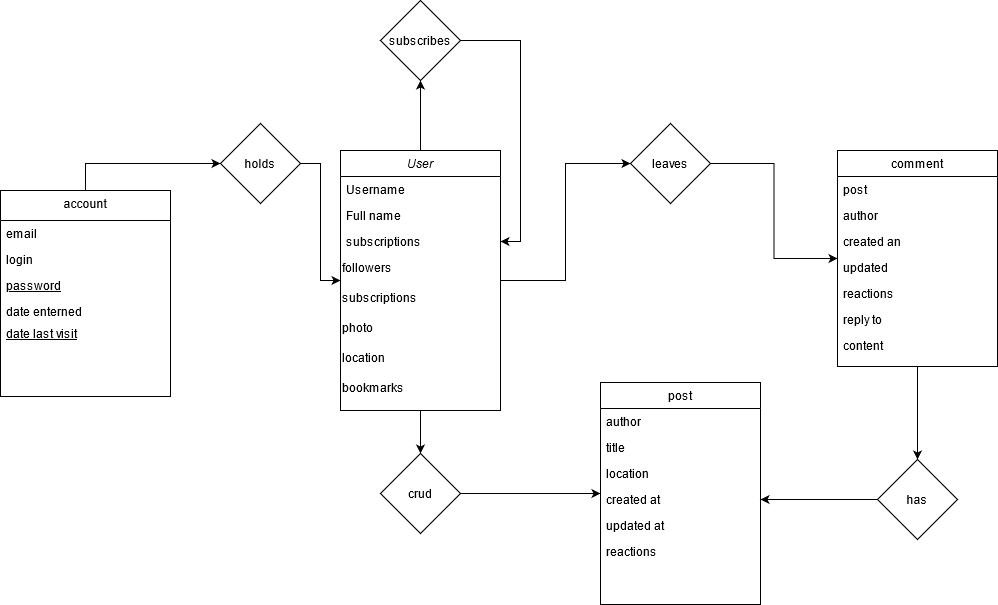

The diagram above was exported from draw.io. Its source (the exported page's mxGraphModel, read from the mxfile embedded in the PNG):
<mxGraphModel dx="1695" dy="1648" grid="1" gridSize="10" guides="1" tooltips="1" connect="1" arrows="1" fold="1" page="1" pageScale="1" pageWidth="827" pageHeight="1169" math="0" shadow="0">
  <root>
    <mxCell id="WIyWlLk6GJQsqaUBKTNV-0" />
    <mxCell id="WIyWlLk6GJQsqaUBKTNV-1" parent="WIyWlLk6GJQsqaUBKTNV-0" />
    <mxCell id="8nF2JV7b2P4NX1v1lAu0-2" style="edgeStyle=orthogonalEdgeStyle;rounded=0;orthogonalLoop=1;jettySize=auto;html=1;entryX=0;entryY=0.5;entryDx=0;entryDy=0;" edge="1" parent="WIyWlLk6GJQsqaUBKTNV-1" source="zkfFHV4jXpPFQw0GAbJ--0" target="8nF2JV7b2P4NX1v1lAu0-1">
      <mxGeometry relative="1" as="geometry" />
    </mxCell>
    <mxCell id="8nF2JV7b2P4NX1v1lAu0-19" style="edgeStyle=orthogonalEdgeStyle;rounded=0;orthogonalLoop=1;jettySize=auto;html=1;entryX=0.5;entryY=0;entryDx=0;entryDy=0;" edge="1" parent="WIyWlLk6GJQsqaUBKTNV-1" source="zkfFHV4jXpPFQw0GAbJ--0" target="8nF2JV7b2P4NX1v1lAu0-18">
      <mxGeometry relative="1" as="geometry" />
    </mxCell>
    <mxCell id="8nF2JV7b2P4NX1v1lAu0-24" style="edgeStyle=orthogonalEdgeStyle;rounded=0;orthogonalLoop=1;jettySize=auto;html=1;entryX=0.5;entryY=1;entryDx=0;entryDy=0;" edge="1" parent="WIyWlLk6GJQsqaUBKTNV-1" source="zkfFHV4jXpPFQw0GAbJ--0" target="8nF2JV7b2P4NX1v1lAu0-22">
      <mxGeometry relative="1" as="geometry" />
    </mxCell>
    <mxCell id="zkfFHV4jXpPFQw0GAbJ--0" value="User" style="swimlane;fontStyle=2;align=center;verticalAlign=top;childLayout=stackLayout;horizontal=1;startSize=26;horizontalStack=0;resizeParent=1;resizeLast=0;collapsible=1;marginBottom=0;rounded=0;shadow=0;strokeWidth=1;" parent="WIyWlLk6GJQsqaUBKTNV-1" vertex="1">
      <mxGeometry x="210" y="100" width="160" height="260" as="geometry">
        <mxRectangle x="210" y="100" width="160" height="26" as="alternateBounds" />
      </mxGeometry>
    </mxCell>
    <mxCell id="zkfFHV4jXpPFQw0GAbJ--1" value="Username" style="text;align=left;verticalAlign=top;spacingLeft=4;spacingRight=4;overflow=hidden;rotatable=0;points=[[0,0.5],[1,0.5]];portConstraint=eastwest;" parent="zkfFHV4jXpPFQw0GAbJ--0" vertex="1">
      <mxGeometry y="26" width="160" height="26" as="geometry" />
    </mxCell>
    <mxCell id="zkfFHV4jXpPFQw0GAbJ--2" value="Full name" style="text;align=left;verticalAlign=top;spacingLeft=4;spacingRight=4;overflow=hidden;rotatable=0;points=[[0,0.5],[1,0.5]];portConstraint=eastwest;rounded=0;shadow=0;html=0;" parent="zkfFHV4jXpPFQw0GAbJ--0" vertex="1">
      <mxGeometry y="52" width="160" height="26" as="geometry" />
    </mxCell>
    <mxCell id="zkfFHV4jXpPFQw0GAbJ--3" value="subscriptions" style="text;align=left;verticalAlign=top;spacingLeft=4;spacingRight=4;overflow=hidden;rotatable=0;points=[[0,0.5],[1,0.5]];portConstraint=eastwest;rounded=0;shadow=0;html=0;" parent="zkfFHV4jXpPFQw0GAbJ--0" vertex="1">
      <mxGeometry y="78" width="160" height="26" as="geometry" />
    </mxCell>
    <mxCell id="fpVte6uU9ZNmq5kRE7x2-0" value="followers" style="text;whiteSpace=wrap;html=1;" parent="zkfFHV4jXpPFQw0GAbJ--0" vertex="1">
      <mxGeometry y="104" width="160" height="30" as="geometry" />
    </mxCell>
    <mxCell id="fpVte6uU9ZNmq5kRE7x2-1" value="subscriptions" style="text;whiteSpace=wrap;html=1;" parent="zkfFHV4jXpPFQw0GAbJ--0" vertex="1">
      <mxGeometry y="134" width="160" height="30" as="geometry" />
    </mxCell>
    <mxCell id="fpVte6uU9ZNmq5kRE7x2-3" value="photo" style="text;whiteSpace=wrap;html=1;" parent="zkfFHV4jXpPFQw0GAbJ--0" vertex="1">
      <mxGeometry y="164" width="160" height="30" as="geometry" />
    </mxCell>
    <mxCell id="fpVte6uU9ZNmq5kRE7x2-5" value="location" style="text;whiteSpace=wrap;html=1;" parent="zkfFHV4jXpPFQw0GAbJ--0" vertex="1">
      <mxGeometry y="194" width="160" height="30" as="geometry" />
    </mxCell>
    <mxCell id="8nF2JV7b2P4NX1v1lAu0-0" value="bookmarks" style="text;whiteSpace=wrap;html=1;" vertex="1" parent="zkfFHV4jXpPFQw0GAbJ--0">
      <mxGeometry y="224" width="160" height="30" as="geometry" />
    </mxCell>
    <mxCell id="8nF2JV7b2P4NX1v1lAu0-21" style="edgeStyle=orthogonalEdgeStyle;rounded=0;orthogonalLoop=1;jettySize=auto;html=1;entryX=0;entryY=0.5;entryDx=0;entryDy=0;exitX=0.5;exitY=0;exitDx=0;exitDy=0;" edge="1" parent="WIyWlLk6GJQsqaUBKTNV-1" source="zkfFHV4jXpPFQw0GAbJ--6" target="8nF2JV7b2P4NX1v1lAu0-10">
      <mxGeometry relative="1" as="geometry">
        <mxPoint x="10" y="120" as="targetPoint" />
      </mxGeometry>
    </mxCell>
    <mxCell id="zkfFHV4jXpPFQw0GAbJ--6" value="account" style="swimlane;fontStyle=0;align=center;verticalAlign=top;childLayout=stackLayout;horizontal=1;startSize=30;horizontalStack=0;resizeParent=1;resizeLast=0;collapsible=1;marginBottom=0;rounded=0;shadow=0;strokeWidth=1;" parent="WIyWlLk6GJQsqaUBKTNV-1" vertex="1">
      <mxGeometry x="-130" y="140" width="170" height="206" as="geometry">
        <mxRectangle x="-10" y="210" width="160" height="26" as="alternateBounds" />
      </mxGeometry>
    </mxCell>
    <mxCell id="zkfFHV4jXpPFQw0GAbJ--7" value="email" style="text;align=left;verticalAlign=top;spacingLeft=4;spacingRight=4;overflow=hidden;rotatable=0;points=[[0,0.5],[1,0.5]];portConstraint=eastwest;" parent="zkfFHV4jXpPFQw0GAbJ--6" vertex="1">
      <mxGeometry y="30" width="170" height="26" as="geometry" />
    </mxCell>
    <mxCell id="zkfFHV4jXpPFQw0GAbJ--8" value="login" style="text;align=left;verticalAlign=top;spacingLeft=4;spacingRight=4;overflow=hidden;rotatable=0;points=[[0,0.5],[1,0.5]];portConstraint=eastwest;rounded=0;shadow=0;html=0;" parent="zkfFHV4jXpPFQw0GAbJ--6" vertex="1">
      <mxGeometry y="56" width="170" height="26" as="geometry" />
    </mxCell>
    <mxCell id="zkfFHV4jXpPFQw0GAbJ--10" value="password" style="text;align=left;verticalAlign=top;spacingLeft=4;spacingRight=4;overflow=hidden;rotatable=0;points=[[0,0.5],[1,0.5]];portConstraint=eastwest;fontStyle=4" parent="zkfFHV4jXpPFQw0GAbJ--6" vertex="1">
      <mxGeometry y="82" width="170" height="26" as="geometry" />
    </mxCell>
    <mxCell id="zkfFHV4jXpPFQw0GAbJ--11" value="date enterned" style="text;align=left;verticalAlign=top;spacingLeft=4;spacingRight=4;overflow=hidden;rotatable=0;points=[[0,0.5],[1,0.5]];portConstraint=eastwest;" parent="zkfFHV4jXpPFQw0GAbJ--6" vertex="1">
      <mxGeometry y="108" width="170" height="22" as="geometry" />
    </mxCell>
    <mxCell id="8nF2JV7b2P4NX1v1lAu0-4" value="date last visit" style="text;align=left;verticalAlign=top;spacingLeft=4;spacingRight=4;overflow=hidden;rotatable=0;points=[[0,0.5],[1,0.5]];portConstraint=eastwest;fontStyle=4" vertex="1" parent="zkfFHV4jXpPFQw0GAbJ--6">
      <mxGeometry y="130" width="170" height="26" as="geometry" />
    </mxCell>
    <mxCell id="zkfFHV4jXpPFQw0GAbJ--13" value="post" style="swimlane;fontStyle=0;align=center;verticalAlign=top;childLayout=stackLayout;horizontal=1;startSize=26;horizontalStack=0;resizeParent=1;resizeLast=0;collapsible=1;marginBottom=0;rounded=0;shadow=0;strokeWidth=1;" parent="WIyWlLk6GJQsqaUBKTNV-1" vertex="1">
      <mxGeometry x="470" y="332" width="160" height="222" as="geometry">
        <mxRectangle x="470" y="430" width="170" height="26" as="alternateBounds" />
      </mxGeometry>
    </mxCell>
    <mxCell id="zkfFHV4jXpPFQw0GAbJ--14" value="author" style="text;align=left;verticalAlign=top;spacingLeft=4;spacingRight=4;overflow=hidden;rotatable=0;points=[[0,0.5],[1,0.5]];portConstraint=eastwest;" parent="zkfFHV4jXpPFQw0GAbJ--13" vertex="1">
      <mxGeometry y="26" width="160" height="26" as="geometry" />
    </mxCell>
    <mxCell id="8nF2JV7b2P4NX1v1lAu0-5" value="title" style="text;align=left;verticalAlign=top;spacingLeft=4;spacingRight=4;overflow=hidden;rotatable=0;points=[[0,0.5],[1,0.5]];portConstraint=eastwest;" vertex="1" parent="zkfFHV4jXpPFQw0GAbJ--13">
      <mxGeometry y="52" width="160" height="26" as="geometry" />
    </mxCell>
    <mxCell id="8nF2JV7b2P4NX1v1lAu0-6" value="location" style="text;align=left;verticalAlign=top;spacingLeft=4;spacingRight=4;overflow=hidden;rotatable=0;points=[[0,0.5],[1,0.5]];portConstraint=eastwest;" vertex="1" parent="zkfFHV4jXpPFQw0GAbJ--13">
      <mxGeometry y="78" width="160" height="26" as="geometry" />
    </mxCell>
    <mxCell id="8nF2JV7b2P4NX1v1lAu0-7" value="created at" style="text;align=left;verticalAlign=top;spacingLeft=4;spacingRight=4;overflow=hidden;rotatable=0;points=[[0,0.5],[1,0.5]];portConstraint=eastwest;" vertex="1" parent="zkfFHV4jXpPFQw0GAbJ--13">
      <mxGeometry y="104" width="160" height="26" as="geometry" />
    </mxCell>
    <mxCell id="8nF2JV7b2P4NX1v1lAu0-8" value="updated at" style="text;align=left;verticalAlign=top;spacingLeft=4;spacingRight=4;overflow=hidden;rotatable=0;points=[[0,0.5],[1,0.5]];portConstraint=eastwest;" vertex="1" parent="zkfFHV4jXpPFQw0GAbJ--13">
      <mxGeometry y="130" width="160" height="26" as="geometry" />
    </mxCell>
    <mxCell id="8nF2JV7b2P4NX1v1lAu0-9" value="reactions" style="text;align=left;verticalAlign=top;spacingLeft=4;spacingRight=4;overflow=hidden;rotatable=0;points=[[0,0.5],[1,0.5]];portConstraint=eastwest;" vertex="1" parent="zkfFHV4jXpPFQw0GAbJ--13">
      <mxGeometry y="156" width="160" height="26" as="geometry" />
    </mxCell>
    <mxCell id="8nF2JV7b2P4NX1v1lAu0-16" style="edgeStyle=orthogonalEdgeStyle;rounded=0;orthogonalLoop=1;jettySize=auto;html=1;" edge="1" parent="WIyWlLk6GJQsqaUBKTNV-1" source="zkfFHV4jXpPFQw0GAbJ--17" target="8nF2JV7b2P4NX1v1lAu0-13">
      <mxGeometry relative="1" as="geometry" />
    </mxCell>
    <mxCell id="zkfFHV4jXpPFQw0GAbJ--17" value="comment" style="swimlane;fontStyle=0;align=center;verticalAlign=top;childLayout=stackLayout;horizontal=1;startSize=26;horizontalStack=0;resizeParent=1;resizeLast=0;collapsible=1;marginBottom=0;rounded=0;shadow=0;strokeWidth=1;" parent="WIyWlLk6GJQsqaUBKTNV-1" vertex="1">
      <mxGeometry x="707" y="100" width="160" height="216" as="geometry">
        <mxRectangle x="707" y="100" width="160" height="26" as="alternateBounds" />
      </mxGeometry>
    </mxCell>
    <mxCell id="zkfFHV4jXpPFQw0GAbJ--18" value="post" style="text;align=left;verticalAlign=top;spacingLeft=4;spacingRight=4;overflow=hidden;rotatable=0;points=[[0,0.5],[1,0.5]];portConstraint=eastwest;" parent="zkfFHV4jXpPFQw0GAbJ--17" vertex="1">
      <mxGeometry y="26" width="160" height="26" as="geometry" />
    </mxCell>
    <mxCell id="zkfFHV4jXpPFQw0GAbJ--19" value="author" style="text;align=left;verticalAlign=top;spacingLeft=4;spacingRight=4;overflow=hidden;rotatable=0;points=[[0,0.5],[1,0.5]];portConstraint=eastwest;rounded=0;shadow=0;html=0;" parent="zkfFHV4jXpPFQw0GAbJ--17" vertex="1">
      <mxGeometry y="52" width="160" height="26" as="geometry" />
    </mxCell>
    <mxCell id="zkfFHV4jXpPFQw0GAbJ--20" value="created an" style="text;align=left;verticalAlign=top;spacingLeft=4;spacingRight=4;overflow=hidden;rotatable=0;points=[[0,0.5],[1,0.5]];portConstraint=eastwest;rounded=0;shadow=0;html=0;" parent="zkfFHV4jXpPFQw0GAbJ--17" vertex="1">
      <mxGeometry y="78" width="160" height="26" as="geometry" />
    </mxCell>
    <mxCell id="zkfFHV4jXpPFQw0GAbJ--21" value="updated" style="text;align=left;verticalAlign=top;spacingLeft=4;spacingRight=4;overflow=hidden;rotatable=0;points=[[0,0.5],[1,0.5]];portConstraint=eastwest;rounded=0;shadow=0;html=0;" parent="zkfFHV4jXpPFQw0GAbJ--17" vertex="1">
      <mxGeometry y="104" width="160" height="26" as="geometry" />
    </mxCell>
    <mxCell id="zkfFHV4jXpPFQw0GAbJ--22" value="reactions" style="text;align=left;verticalAlign=top;spacingLeft=4;spacingRight=4;overflow=hidden;rotatable=0;points=[[0,0.5],[1,0.5]];portConstraint=eastwest;rounded=0;shadow=0;html=0;" parent="zkfFHV4jXpPFQw0GAbJ--17" vertex="1">
      <mxGeometry y="130" width="160" height="26" as="geometry" />
    </mxCell>
    <mxCell id="zkfFHV4jXpPFQw0GAbJ--24" value="reply to" style="text;align=left;verticalAlign=top;spacingLeft=4;spacingRight=4;overflow=hidden;rotatable=0;points=[[0,0.5],[1,0.5]];portConstraint=eastwest;" parent="zkfFHV4jXpPFQw0GAbJ--17" vertex="1">
      <mxGeometry y="156" width="160" height="26" as="geometry" />
    </mxCell>
    <mxCell id="zkfFHV4jXpPFQw0GAbJ--25" value="content" style="text;align=left;verticalAlign=top;spacingLeft=4;spacingRight=4;overflow=hidden;rotatable=0;points=[[0,0.5],[1,0.5]];portConstraint=eastwest;" parent="zkfFHV4jXpPFQw0GAbJ--17" vertex="1">
      <mxGeometry y="182" width="160" height="26" as="geometry" />
    </mxCell>
    <mxCell id="8nF2JV7b2P4NX1v1lAu0-3" style="edgeStyle=orthogonalEdgeStyle;rounded=0;orthogonalLoop=1;jettySize=auto;html=1;entryX=0;entryY=0.5;entryDx=0;entryDy=0;" edge="1" parent="WIyWlLk6GJQsqaUBKTNV-1" source="8nF2JV7b2P4NX1v1lAu0-1" target="zkfFHV4jXpPFQw0GAbJ--17">
      <mxGeometry relative="1" as="geometry" />
    </mxCell>
    <mxCell id="8nF2JV7b2P4NX1v1lAu0-1" value="leaves" style="rhombus;whiteSpace=wrap;html=1;" vertex="1" parent="WIyWlLk6GJQsqaUBKTNV-1">
      <mxGeometry x="500" y="73" width="80" height="80" as="geometry" />
    </mxCell>
    <mxCell id="8nF2JV7b2P4NX1v1lAu0-12" style="edgeStyle=orthogonalEdgeStyle;rounded=0;orthogonalLoop=1;jettySize=auto;html=1;entryX=0;entryY=0.5;entryDx=0;entryDy=0;" edge="1" parent="WIyWlLk6GJQsqaUBKTNV-1" source="8nF2JV7b2P4NX1v1lAu0-10" target="zkfFHV4jXpPFQw0GAbJ--0">
      <mxGeometry relative="1" as="geometry" />
    </mxCell>
    <mxCell id="8nF2JV7b2P4NX1v1lAu0-10" value="holds" style="rhombus;whiteSpace=wrap;html=1;" vertex="1" parent="WIyWlLk6GJQsqaUBKTNV-1">
      <mxGeometry x="90" y="73" width="80" height="80" as="geometry" />
    </mxCell>
    <mxCell id="8nF2JV7b2P4NX1v1lAu0-17" style="edgeStyle=orthogonalEdgeStyle;rounded=0;orthogonalLoop=1;jettySize=auto;html=1;entryX=1;entryY=0.5;entryDx=0;entryDy=0;" edge="1" parent="WIyWlLk6GJQsqaUBKTNV-1" source="8nF2JV7b2P4NX1v1lAu0-13" target="8nF2JV7b2P4NX1v1lAu0-7">
      <mxGeometry relative="1" as="geometry" />
    </mxCell>
    <mxCell id="8nF2JV7b2P4NX1v1lAu0-13" value="has" style="rhombus;whiteSpace=wrap;html=1;" vertex="1" parent="WIyWlLk6GJQsqaUBKTNV-1">
      <mxGeometry x="747" y="409" width="80" height="80" as="geometry" />
    </mxCell>
    <mxCell id="8nF2JV7b2P4NX1v1lAu0-20" style="edgeStyle=orthogonalEdgeStyle;rounded=0;orthogonalLoop=1;jettySize=auto;html=1;entryX=0;entryY=0.5;entryDx=0;entryDy=0;" edge="1" parent="WIyWlLk6GJQsqaUBKTNV-1" source="8nF2JV7b2P4NX1v1lAu0-18" target="zkfFHV4jXpPFQw0GAbJ--13">
      <mxGeometry relative="1" as="geometry" />
    </mxCell>
    <mxCell id="8nF2JV7b2P4NX1v1lAu0-18" value="crud" style="rhombus;whiteSpace=wrap;html=1;" vertex="1" parent="WIyWlLk6GJQsqaUBKTNV-1">
      <mxGeometry x="250" y="403" width="80" height="80" as="geometry" />
    </mxCell>
    <mxCell id="8nF2JV7b2P4NX1v1lAu0-23" style="edgeStyle=orthogonalEdgeStyle;rounded=0;orthogonalLoop=1;jettySize=auto;html=1;entryX=1;entryY=0.5;entryDx=0;entryDy=0;" edge="1" parent="WIyWlLk6GJQsqaUBKTNV-1" source="8nF2JV7b2P4NX1v1lAu0-22" target="zkfFHV4jXpPFQw0GAbJ--3">
      <mxGeometry relative="1" as="geometry">
        <Array as="points">
          <mxPoint x="390" y="-10" />
          <mxPoint x="390" y="191" />
        </Array>
      </mxGeometry>
    </mxCell>
    <mxCell id="8nF2JV7b2P4NX1v1lAu0-22" value="subscribes" style="rhombus;whiteSpace=wrap;html=1;" vertex="1" parent="WIyWlLk6GJQsqaUBKTNV-1">
      <mxGeometry x="250" y="-50" width="80" height="80" as="geometry" />
    </mxCell>
  </root>
</mxGraphModel>